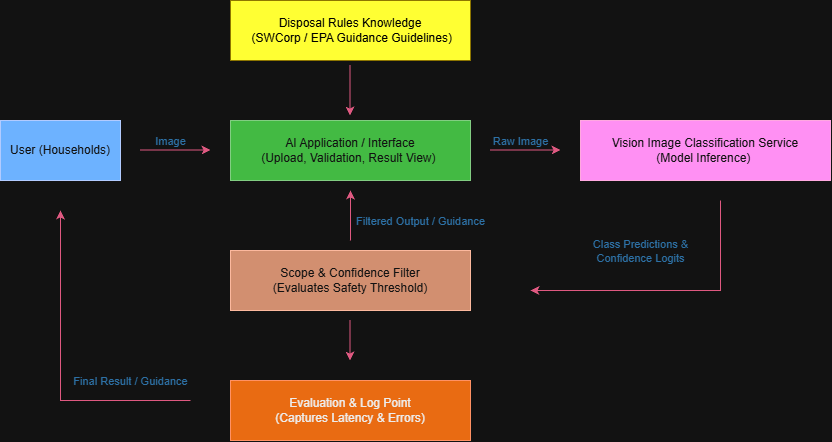

The diagram above was exported from draw.io. Its source (the exported page's mxGraphModel, read from the mxfile embedded in the PNG):
<mxGraphModel dx="1471" dy="803" grid="1" gridSize="10" guides="1" tooltips="1" connect="1" arrows="1" fold="1" page="1" pageScale="1" pageWidth="850" pageHeight="1100" math="0" shadow="0">
  <root>
    <mxCell id="0" />
    <mxCell id="1" parent="0" />
    <mxCell id="FMz1xVnMgwCPLq-WXE4n-1" parent="1" style="rounded=0;whiteSpace=wrap;html=1;fillColor=#0050ef;fontColor=#ffffff;strokeColor=#001DBC;" value="User (Households)" vertex="1">
      <mxGeometry height="60" width="120" x="10" y="220" as="geometry" />
    </mxCell>
    <mxCell id="FMz1xVnMgwCPLq-WXE4n-2" parent="1" style="rounded=0;whiteSpace=wrap;html=1;fillColor=#008a00;fontColor=#ffffff;strokeColor=#005700;" value="AI Application / Interface&lt;div&gt;(Upload, Validation, Result View)&amp;nbsp;&lt;/div&gt;" vertex="1">
      <mxGeometry height="60" width="240" x="240" y="220" as="geometry" />
    </mxCell>
    <mxCell id="FMz1xVnMgwCPLq-WXE4n-3" parent="1" style="rounded=0;whiteSpace=wrap;html=1;fillColor=#d80073;fontColor=#ffffff;strokeColor=#A50040;" value="Vision Image Classification Service&lt;div&gt;(Model Inference)&amp;nbsp;&lt;/div&gt;" vertex="1">
      <mxGeometry height="60" width="250" x="590" y="220" as="geometry" />
    </mxCell>
    <mxCell id="FMz1xVnMgwCPLq-WXE4n-4" parent="1" style="rounded=0;whiteSpace=wrap;html=1;fillColor=#a0522d;fontColor=#ffffff;strokeColor=#6D1F00;shadow=0;" value="Scope &amp;amp; Confidence Filter&lt;div&gt;(Evaluates Safety Threshold)&lt;/div&gt;" vertex="1">
      <mxGeometry height="60" width="240" x="240" y="350" as="geometry" />
    </mxCell>
    <mxCell id="FMz1xVnMgwCPLq-WXE4n-5" parent="1" style="rounded=0;whiteSpace=wrap;html=1;fillColor=light-dark(#E3C800,#FFFF33);strokeColor=#B09500;fontColor=light-dark(#000000,#000000);" value="Disposal Rules Knowledge&lt;div&gt;&amp;nbsp;(SWCorp / EPA Guidance Guidelines)&lt;/div&gt;" vertex="1">
      <mxGeometry height="60" width="240" x="240" y="100" as="geometry" />
    </mxCell>
    <mxCell id="FMz1xVnMgwCPLq-WXE4n-6" parent="1" style="rounded=0;whiteSpace=wrap;html=1;strokeColor=#C73500;fontColor=#000000;fillColor=#fa6800;" value="Evaluation &amp;amp; Log Point&lt;div&gt;(Captures Latency &amp;amp; Errors)&lt;/div&gt;" vertex="1">
      <mxGeometry height="60" width="240" x="240" y="480" as="geometry" />
    </mxCell>
    <mxCell id="FMz1xVnMgwCPLq-WXE4n-7" edge="1" parent="1" style="endArrow=classic;html=1;rounded=0;strokeColor=#FF6392;fontColor=#5AA9E6;defaultLabelBackgroundColor=page;fillColor=#FFE45E;" value="Image">
      <mxGeometry relative="1" x="-0.1429" y="10" as="geometry">
        <mxPoint y="1" as="offset" />
        <Array as="points">
          <mxPoint x="150" y="249.5" />
        </Array>
        <mxPoint x="150" y="249.5" as="sourcePoint" />
        <mxPoint x="220" y="249.5" as="targetPoint" />
      </mxGeometry>
    </mxCell>
    <mxCell id="FMz1xVnMgwCPLq-WXE4n-13" edge="1" parent="1" style="endArrow=classic;html=1;rounded=0;strokeColor=#FF6392;fontColor=#5AA9E6;defaultLabelBackgroundColor=page;fillColor=#FFE45E;" value="Raw Image">
      <mxGeometry relative="1" x="-0.1429" y="10" as="geometry">
        <mxPoint y="1" as="offset" />
        <mxPoint x="500" y="249.5" as="sourcePoint" />
        <mxPoint x="570" y="249.5" as="targetPoint" />
      </mxGeometry>
    </mxCell>
    <mxCell id="FMz1xVnMgwCPLq-WXE4n-16" edge="1" parent="1" style="endArrow=classic;html=1;rounded=0;strokeColor=#FF6392;fontColor=#5AA9E6;defaultLabelBackgroundColor=page;fillColor=#FFE45E;" value="">
      <mxGeometry relative="1" as="geometry">
        <mxPoint x="359.5" y="165" as="sourcePoint" />
        <mxPoint x="359.5" y="215" as="targetPoint" />
      </mxGeometry>
    </mxCell>
    <mxCell id="FMz1xVnMgwCPLq-WXE4n-18" edge="1" parent="1" style="endArrow=classic;html=1;rounded=0;strokeColor=#FF6392;fontColor=#5AA9E6;defaultLabelBackgroundColor=page;fillColor=#FFE45E;" value="">
      <mxGeometry relative="1" as="geometry">
        <mxPoint x="360" y="340" as="sourcePoint" />
        <mxPoint x="360" y="290" as="targetPoint" />
      </mxGeometry>
    </mxCell>
    <mxCell id="FMz1xVnMgwCPLq-WXE4n-19" connectable="0" parent="FMz1xVnMgwCPLq-WXE4n-18" style="edgeLabel;resizable=0;html=1;inheritText=1;;align=center;verticalAlign=middle;fontColor=#5AA9E6;defaultLabelBackgroundColor=page;" value="Filtered Output / Guidance " vertex="1">
      <mxGeometry relative="1" as="geometry">
        <mxPoint x="70" y="5" as="offset" />
      </mxGeometry>
    </mxCell>
    <mxCell id="FMz1xVnMgwCPLq-WXE4n-21" edge="1" parent="1" style="endArrow=classic;html=1;rounded=0;strokeColor=#FF6392;fontColor=#5AA9E6;defaultLabelBackgroundColor=page;fillColor=#FFE45E;edgeStyle=orthogonalEdgeStyle;" value="">
      <mxGeometry height="50" relative="1" width="50" x="-0.25" as="geometry">
        <mxPoint x="200" y="500" as="sourcePoint" />
        <mxPoint x="70" y="310" as="targetPoint" />
      </mxGeometry>
    </mxCell>
    <mxCell id="FMz1xVnMgwCPLq-WXE4n-22" connectable="0" parent="FMz1xVnMgwCPLq-WXE4n-21" style="edgeLabel;html=1;align=center;verticalAlign=middle;resizable=0;points=[];inheritText=1;fontColor=#5AA9E6;defaultLabelBackgroundColor=page;" value="Final Result / Guidance" vertex="1">
      <mxGeometry relative="1" x="-0.525" y="2" as="geometry">
        <mxPoint x="16" y="-22" as="offset" />
      </mxGeometry>
    </mxCell>
    <mxCell id="FMz1xVnMgwCPLq-WXE4n-26" edge="1" parent="1" style="endArrow=classic;html=1;rounded=0;strokeColor=#FF6392;fontColor=#5AA9E6;defaultLabelBackgroundColor=page;fillColor=#FFE45E;" value="">
      <mxGeometry height="50" relative="1" width="50" as="geometry">
        <mxPoint x="359.5" y="420" as="sourcePoint" />
        <mxPoint x="359.5" y="460" as="targetPoint" />
      </mxGeometry>
    </mxCell>
    <mxCell id="FMz1xVnMgwCPLq-WXE4n-27" edge="1" parent="1" style="endArrow=classic;html=1;rounded=0;strokeColor=#FF6392;fontColor=#5AA9E6;defaultLabelBackgroundColor=page;fillColor=#FFE45E;edgeStyle=orthogonalEdgeStyle;" value="">
      <mxGeometry relative="1" x="0.2214" as="geometry">
        <Array as="points">
          <mxPoint x="730" y="390" />
        </Array>
        <mxPoint x="730" y="300" as="sourcePoint" />
        <mxPoint x="540" y="390" as="targetPoint" />
      </mxGeometry>
    </mxCell>
    <mxCell id="FMz1xVnMgwCPLq-WXE4n-28" connectable="0" parent="FMz1xVnMgwCPLq-WXE4n-27" style="edgeLabel;resizable=0;html=1;inheritText=1;;align=center;verticalAlign=middle;fontColor=#5AA9E6;defaultLabelBackgroundColor=page;" value="&lt;br&gt;Class Predictions &amp;amp;&lt;div&gt;Confidence Logits&lt;br&gt;&lt;br&gt;&lt;/div&gt;" vertex="1">
      <mxGeometry relative="1" x="0.2214" as="geometry">
        <mxPoint y="-40" as="offset" />
      </mxGeometry>
    </mxCell>
  </root>
</mxGraphModel>